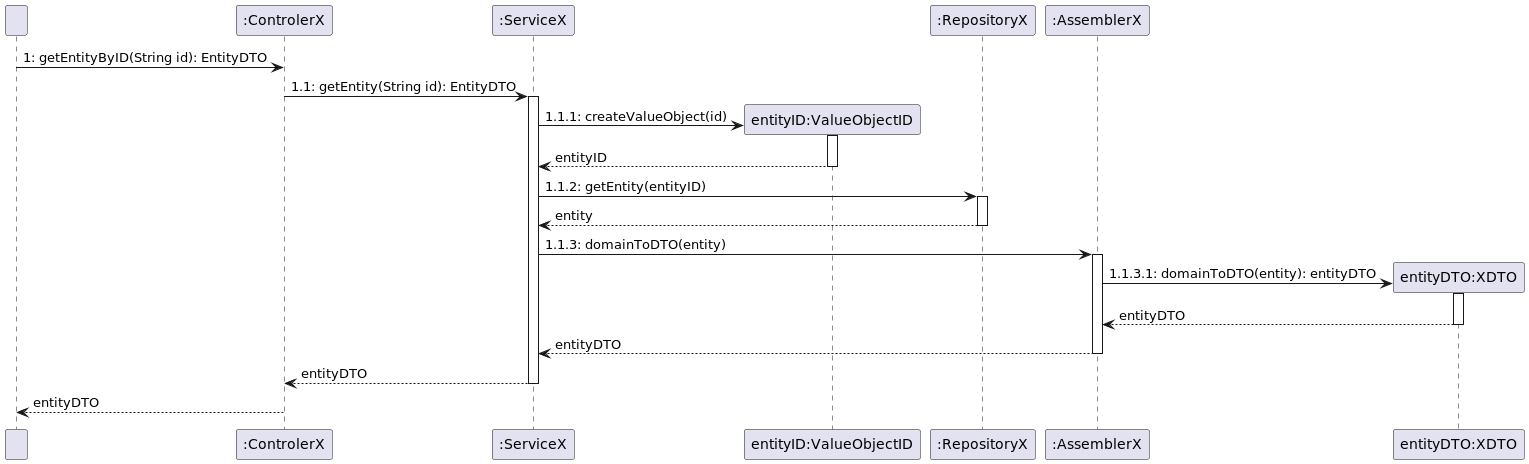

The diagram above was rendered by PlantUML. Its source (embedded in the PNG):
@startuml
participant "  " as User
participant ":ControlerX" as Controller
participant ":ServiceX" as Service
participant "entityID:ValueObjectID" as ValueObject
participant ":RepositoryX" as Repository
participant ":AssemblerX" as Assembler
participant "entityDTO:XDTO" as DTO


User -> Controller: 1: getEntityByID(String id): EntityDTO
Controller -> Service: 1.1: getEntity(String id): EntityDTO
activate Service
create ValueObject

Service -> ValueObject: 1.1.1: createValueObject(id)
activate ValueObject
ValueObject --> Service: entityID
deactivate ValueObject
Service -> Repository: 1.1.2: getEntity(entityID)
activate Repository
Repository --> Service: entity
deactivate Repository
Service -> Assembler: 1.1.3: domainToDTO(entity)
activate Assembler
create DTO

Assembler -> DTO: 1.1.3.1: domainToDTO(entity): entityDTO
activate DTO
DTO --> Assembler: entityDTO
deactivate DTO

Assembler --> Service: entityDTO
deactivate Assembler
Service --> Controller: entityDTO
deactivate Service
Controller --> User: entityDTO

@enduml